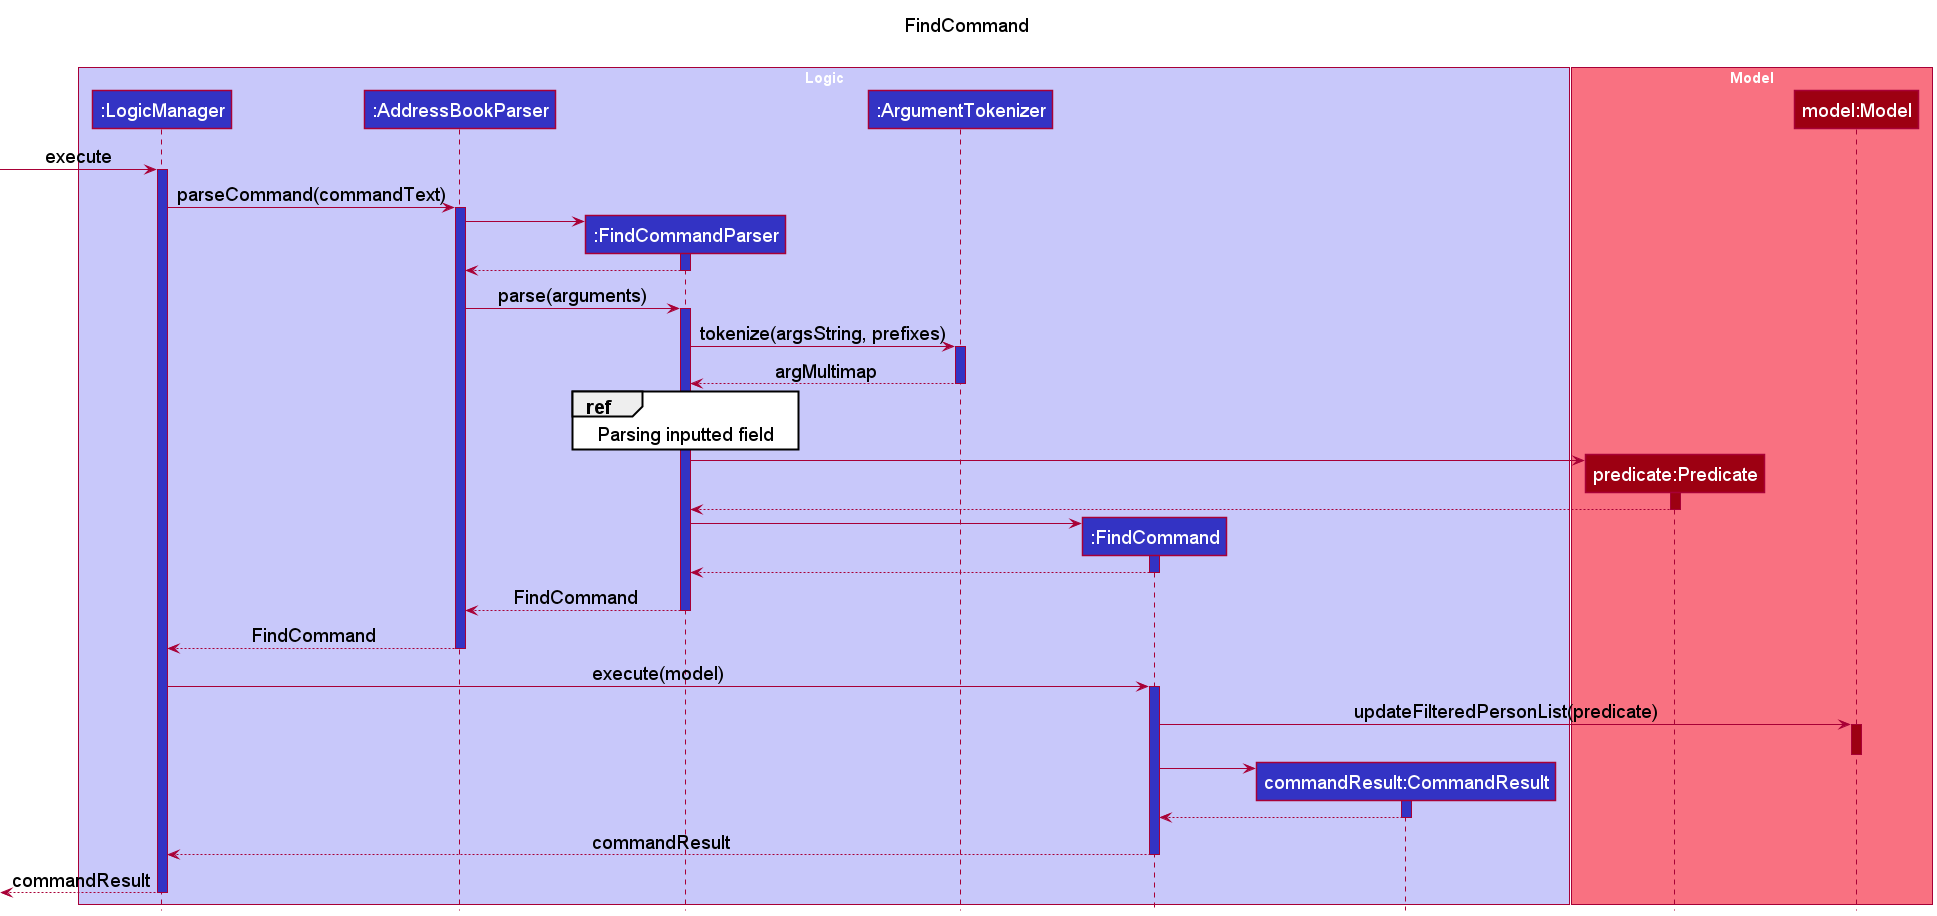

The diagram above was rendered by PlantUML. Its source (embedded in the PNG):
@startuml
!include style.puml

title FindCommand\n

box "Logic" LOGIC_COLOR_T1
participant ":LogicManager" as LogicManager LOGIC_COLOR
participant ":AddressBookParser" as AddressBookParser LOGIC_COLOR
participant ":FindCommandParser" as FindCommandParser LOGIC_COLOR
participant ":ArgumentTokenizer" as ArgumentTokenizer LOGIC_COLOR
participant ":FindCommand" as FindCommand LOGIC_COLOR
participant "commandResult:CommandResult" as CommandResult LOGIC_COLOR
end box

box "Model" MODEL_COLOR_T1
participant "predicate:Predicate" as Predicate MODEL_COLOR
participant "model:Model" as Model MODEL_COLOR
end box

[-> LogicManager : execute
activate LogicManager LOGIC_COLOR

LogicManager -> AddressBookParser : parseCommand(commandText)
activate AddressBookParser LOGIC_COLOR

create FindCommandParser
AddressBookParser -> FindCommandParser
activate FindCommandParser LOGIC_COLOR
FindCommandParser --> AddressBookParser
deactivate FindCommandParser

AddressBookParser -> FindCommandParser : parse(arguments)
activate FindCommandParser LOGIC_COLOR

FindCommandParser -> ArgumentTokenizer ++ LOGIC_COLOR: tokenize(argsString, prefixes)
ArgumentTokenizer --> FindCommandParser -- LOGIC_COLOR: argMultimap

ref over FindCommandParser: Parsing inputted field

create Predicate
FindCommandParser -> Predicate
activate Predicate MODEL_COLOR
Predicate --> FindCommandParser
deactivate Predicate

create FindCommand
FindCommandParser -> FindCommand
activate FindCommand LOGIC_COLOR
FindCommand --> FindCommandParser
deactivate FindCommand

FindCommandParser --> AddressBookParser -- LOGIC_COLOR: FindCommand
AddressBookParser --> LogicManager -- LOGIC_COLOR: FindCommand

LogicManager -> FindCommand ++ LOGIC_COLOR: execute(model)
FindCommand -> Model ++ MODEL_COLOR: updateFilteredPersonList(predicate)
deactivate Model

create CommandResult
FindCommand -> CommandResult
activate CommandResult LOGIC_COLOR
CommandResult --> FindCommand
deactivate CommandResult

FindCommand --> LogicManager -- LOGIC_COLOR: commandResult
[<--LogicManager --: commandResult
deactivate LogicManager

@enduml